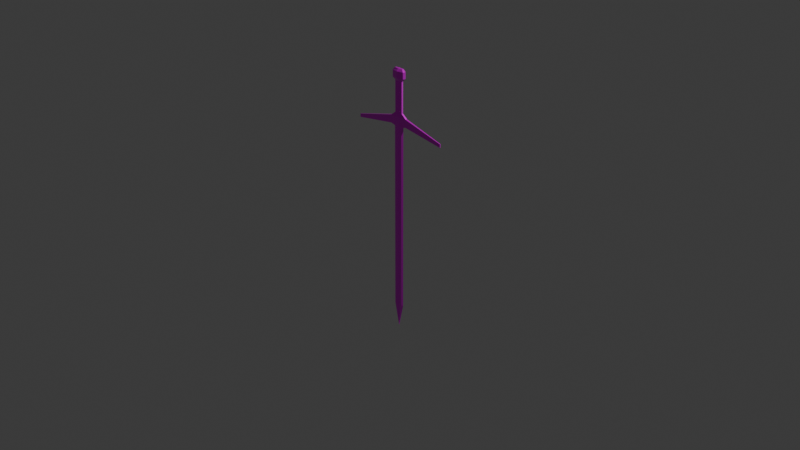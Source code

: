 # Source: sword.blend  (saved by Blender 4.5.88; exported with 4.5.12 LTS)
import bpy
from mathutils import Matrix  # noqa: F401  (used for matrix-valued properties, if any)

bpy.ops.wm.read_factory_settings(use_empty=True)
scene = bpy.context.scene
scene.name = 'Scene'

# ---- collections
col_collection = bpy.data.collections.new('Collection'); scene.collection.children.link(col_collection)

# ---- images (referenced by path relative to the original .blend; pixels are not part of the script)
import os
ASSET_DIR = os.environ.get("B2B_ASSET_DIR", "")  # directory of the original .blend (textures are referenced by path, not embedded)
HERE = os.path.dirname(os.path.abspath(__file__))  # packed textures are extracted next to this script under _unpacked/

def load_image(name, relpath, width, height, colorspace="sRGB"):
    """Load a texture the original file referenced (path relative to the .blend, or extracted next to this script)."""
    p = next((c for c in (os.path.join(HERE, relpath), os.path.join(ASSET_DIR, relpath)) if relpath and os.path.exists(c)), "")
    if p:
        img = bpy.data.images.load(p, check_existing=True)
        img.name = name
    else:  # same state as the original file: an image datablock whose file is absent (Cycles renders it pink)
        img = bpy.data.images.new(name, width, height)
        img.source = "FILE"
        img.filepath = "//" + (relpath or name)
    img.colorspace_settings.name = colorspace
    return img
img_wyrda_sword_blade_png = load_image('wyrda_sword_blade.png', 'wyrda_sword_blade.png', 1024, 1024, 'sRGB')
img_wyrda_sword_handle_png = load_image('wyrda_sword_handle.png', 'wyrda_sword_handle.png', 1024, 1024, 'sRGB')
img_wyrda_sword_trim_png = load_image('wyrda_sword_trim.png', 'wyrda_sword_trim.png', 1024, 1024, 'sRGB')

# ---- materials (node trees are filled in below, after node groups)
mat_blade = bpy.data.materials.new('blade')
mat_blade.alpha_threshold = 0.0
mat_blade.roughness = 0.5
mat_blade.line_color = (0.0, 0.0, 0.0, 1.0)
mat_handle = bpy.data.materials.new('handle')
mat_trim = bpy.data.materials.new('trim')

# ---- material node trees
mat_blade.use_nodes = True; mat_blade.node_tree.nodes.clear()
_N = mat_blade.node_tree.nodes; _L = mat_blade.node_tree.links
n0 = _N.new('ShaderNodeOutputMaterial'); n0.name = 'Material Output'; n0.location = (200, 100)
n1 = _N.new('ShaderNodeBsdfPrincipled'); n1.name = 'Principled BSDF'; n1.location = (-200, 100)
n1.inputs[1].default_value = 0.2682
n1.inputs[2].default_value = 0.4409
n1.inputs[3].default_value = 1.45
n2 = _N.new('ShaderNodeTexImage'); n2.name = 'Image Texture'; n2.location = (-505, 63)
n2.image = img_wyrda_sword_blade_png
n2.interpolation = 'Closest'
_L.new(n1.outputs[0], n0.inputs[0])
_L.new(n2.outputs[0], n1.inputs[0])
n0.is_active_output = True
mat_handle.use_nodes = True; mat_handle.node_tree.nodes.clear()
_N = mat_handle.node_tree.nodes; _L = mat_handle.node_tree.links
n0 = _N.new('ShaderNodeBsdfPrincipled'); n0.name = 'Principled BSDF'; n0.location = (-182, 100)
n0.inputs[2].default_value = 1.0
n1 = _N.new('ShaderNodeOutputMaterial'); n1.name = 'Material Output'; n1.location = (200, 100)
n2 = _N.new('ShaderNodeTexImage'); n2.name = 'Image Texture'; n2.location = (-547, 62)
n2.image = img_wyrda_sword_handle_png
n2.interpolation = 'Closest'
_L.new(n0.outputs[0], n1.inputs[0])
_L.new(n2.outputs[0], n0.inputs[0])
n1.is_active_output = True
mat_trim.use_nodes = True; mat_trim.node_tree.nodes.clear()
_N = mat_trim.node_tree.nodes; _L = mat_trim.node_tree.links
n0 = _N.new('ShaderNodeBsdfPrincipled'); n0.name = 'Principled BSDF'; n0.location = (-200, 100)
n0.inputs[1].default_value = 0.4136
n0.inputs[2].default_value = 0.1636
n1 = _N.new('ShaderNodeOutputMaterial'); n1.name = 'Material Output'; n1.location = (200, 100)
n2 = _N.new('ShaderNodeTexImage'); n2.name = 'Image Texture'; n2.location = (-525, 106)
n2.image = img_wyrda_sword_trim_png
n2.interpolation = 'Closest'
_L.new(n0.outputs[0], n1.inputs[0])
_L.new(n2.outputs[0], n0.inputs[0])
n1.is_active_output = True

# ---- world
world_world = bpy.data.worlds.new('World'); scene.world = world_world
world_world.use_nodes = True; world_world.node_tree.nodes.clear()
_N = world_world.node_tree.nodes; _L = world_world.node_tree.links
n0 = _N.new('ShaderNodeOutputWorld'); n0.name = 'World Output'; n0.location = (200, 100)
n1 = _N.new('ShaderNodeBackground'); n1.name = 'Background'; n1.location = (-200, 100)
n1.inputs[0].default_value = (0.05088, 0.05088, 0.05088, 1.0)
_L.new(n1.outputs[0], n0.inputs[0])
n0.is_active_output = True
world_world.color = (0.05088, 0.05088, 0.05088)
world_world.sun_shadow_jitter_overblur = 0.0

# ---- cameras
cam_camera = bpy.data.cameras.new('Camera')
cam_camera.clip_end = 100.0
cam_camera.ortho_scale = 7.314

# ---- lights
light_light = bpy.data.lights.new('Light', 'POINT')
light_light.energy = 1000.0
light_light.shadow_soft_size = 0.1

# ---- meshes
me_cube = bpy.data.meshes.new('Cube')
me_cube.from_pydata([(0.08, 0.021, 1.0), (0.08, 0.021, -1.0), (0.08, -0.021, 1.0), (0.08, -0.021, -1.0), (-0.08, 0.021, 1.0), (-0.08, 0.021, -1.0), (-0.08, -0.021, 1.0), (-0.08, -0.021, -1.0), (-0.1201, 0.0, -1.0), (0.0, 0.03, -1.0), (0.08, 0.021, 0.0), (-0.08, -0.021, 0.0), (0.08, -0.021, 0.0), (-0.08, 0.021, 0.0), (0.0, -0.03, 1.0), (0.1201, 0.0, 1.0), (0.0, -0.03, -1.0), (-0.1201, 0.0, 1.0), (0.0, 0.03, 1.0), (0.1201, 0.0, -1.0), (0.0, 0.03, 0.0), (0.1201, 0.0, 0.0), (0.0, -0.03, 2.0), (-0.1201, 0.0, 0.0), (0.0, -0.03, 0.0), (0.0, -0.03, 2.031), (-0.1201, 0.0, -2.0), (-0.08, -0.021, -2.0), (0.0, 0.006, -2.5), (-0.08, 0.021, -2.0), (0.0, -0.006, -2.5), (0.08, -0.021, -2.0), (0.1201, 0.0, -2.0), (0.08, 0.021, -2.0), (0.0, 0.0, -2.5), (-0.08, -0.021, 2.0), (0.1201, 0.0, 2.0), (0.08, -0.021, 2.0), (-0.1201, 0.0, 2.0), (-0.08, 0.021, 2.0), (0.0, 0.03, 2.0), (0.08, 0.021, 2.0), (-0.2, -0.021, 2.031), (0.2, 0.0, 2.031), (0.2, -0.021, 2.031), (-0.2, 0.0, 2.031), (-0.2, 0.021, 2.031), (0.0, 0.03, 2.031), (0.2, 0.021, 2.031), (0.0, -0.03392, 2.286), (0.0, -0.03, 2.2), (-0.2, -0.021, 2.2), (0.2, 0.0, 2.2), (0.2, -0.021, 2.2), (-0.2, 0.0, 2.2), (-0.2, 0.021, 2.2), (0.0, 0.03, 2.2), (0.2, 0.021, 2.2), (0.0, -0.03392, 2.939), (-0.08835, -0.01855, 2.286), (0.1, 0.0, 2.286), (0.08835, -0.01855, 2.286), (-0.1, 0.0, 2.286), (-0.08835, 0.01855, 2.286), (0.0, 0.03392, 2.286), (0.08835, 0.01855, 2.286), (0.0, -0.0663, 2.997), (-0.08835, -0.01855, 2.939), (0.1, 0.0, 2.939), (0.08835, -0.01855, 2.939), (-0.1, 0.0, 2.939), (-0.08835, 0.01855, 2.939), (0.0, 0.03392, 2.939), (0.08835, 0.01855, 2.939), (0.0, -0.0663, 3.135), (-0.14, -0.0357, 2.997), (0.154, 0.0, 2.997), (0.14, -0.0357, 2.997), (-0.154, 0.0, 2.997), (-0.14, 0.0357, 2.997), (0.0, 0.0663, 2.997), (0.14, 0.0357, 2.997), (0.0, -0.03, 3.187), (-0.14, -0.0357, 3.135), (0.154, 0.0, 3.135), (0.14, -0.0357, 3.135), (-0.154, 0.0, 3.135), (-0.14, 0.0357, 3.135), (0.0, 0.0663, 3.135), (0.14, 0.0357, 3.135), (1.126, 0.0, 1.889), (-0.1, -0.021, 3.187), (0.1, 0.0, 3.187), (0.1, -0.021, 3.187), (-0.1, 0.0, 3.187), (-0.1, 0.021, 3.187), (0.0, 0.03, 3.187), (0.1, 0.021, 3.187), (0.0, 0.0, 3.196), (1.126, -0.009081, 1.889), (-1.126, 0.0, 1.889), (-1.126, 0.009081, 1.889), (1.126, 0.009081, 1.889), (-1.126, -0.009081, 1.889), (1.126, 0.0, 1.961), (1.126, 0.009081, 1.961), (-1.126, 0.009081, 1.961), (1.126, -0.009081, 1.961), (-1.126, 0.0, 1.961), (-1.126, -0.009081, 1.961)], [], [(0, 18, 40, 41), (24, 14, 6, 11), (23, 17, 4, 13), (3, 16, 30, 31), (21, 15, 2, 12), (20, 18, 0, 10), (9, 20, 10, 1), (5, 13, 20, 9), (13, 4, 18, 20), (19, 21, 12, 3), (1, 10, 21, 19), (10, 0, 15, 21), (5, 9, 28, 29), (8, 5, 29, 26), (19, 3, 31, 32), (8, 23, 13, 5), (7, 11, 23, 8), (11, 6, 17, 23), (16, 24, 11, 7), (3, 12, 24, 16), (12, 2, 14, 24), (17, 6, 35, 38), (2, 15, 36, 37), (14, 2, 37, 22), (34, 32, 31, 30), (26, 34, 30, 27), (29, 28, 34, 26), (28, 33, 32, 34), (9, 1, 33, 28), (7, 8, 26, 27), (1, 19, 32, 33), (16, 7, 27, 30), (37, 36, 43, 44), (41, 40, 47, 48), (36, 41, 48, 43), (40, 39, 46, 47), (15, 0, 41, 36), (6, 14, 22, 35), (18, 4, 39, 40), (4, 17, 38, 39), (46, 45, 100, 101), (48, 47, 56, 57), (42, 51, 109, 103), (47, 46, 55, 56), (38, 35, 42, 45), (22, 37, 44, 25), (39, 38, 45, 46), (35, 22, 25, 42), (52, 57, 65, 60), (56, 55, 63, 64), (51, 50, 49, 59), (55, 54, 62, 63), (43, 48, 102, 90), (25, 44, 53, 50), (51, 54, 108, 109), (42, 25, 50, 51), (59, 49, 58, 67), (63, 62, 70, 71), (49, 61, 69, 58), (62, 59, 67, 70), (57, 56, 64, 65), (53, 52, 60, 61), (54, 51, 59, 62), (50, 53, 61, 49), (58, 69, 77, 66), (70, 67, 75, 78), (69, 68, 76, 77), (73, 72, 80, 81), (64, 63, 71, 72), (60, 65, 73, 68), (65, 64, 72, 73), (61, 60, 68, 69), (77, 76, 84, 85), (81, 80, 88, 89), (76, 81, 89, 84), (80, 79, 87, 88), (71, 70, 78, 79), (67, 58, 66, 75), (72, 71, 79, 80), (68, 73, 81, 76), (88, 87, 95, 96), (83, 74, 82, 91), (87, 86, 94, 95), (74, 85, 93, 82), (78, 75, 83, 86), (66, 77, 85, 74), (79, 78, 86, 87), (75, 66, 74, 83), (98, 94, 91, 82), (92, 98, 82, 93), (97, 96, 98, 92), (96, 95, 94, 98), (84, 89, 97, 92), (89, 88, 96, 97), (85, 84, 92, 93), (86, 83, 91, 94), (99, 90, 104, 107), (90, 102, 105, 104), (100, 103, 109, 108), (101, 100, 108, 106), (48, 57, 105, 102), (45, 42, 103, 100), (52, 53, 107, 104), (57, 52, 104, 105), (53, 44, 99, 107), (55, 46, 101, 106), (44, 43, 90, 99), (54, 55, 106, 108)])
me_cube.polygons.foreach_set('material_index', [0, 0, 0, 0, 0, 0, 0, 0, 0, 0, 0, 0, 0, 0, 0, 0, 0, 0, 0, 0, 0, 0, 0, 0, 0, 0, 0, 0, 0, 0, 0, 0, 0, 0, 0, 0, 0, 0, 0, 0, 2, 2, 2, 2, 0, 0, 0, 0, 1, 1, 1, 1, 2, 2, 2, 2, 1, 1, 1, 1, 1, 1, 1, 1, 2, 2, 2, 2, 1, 1, 1, 1, 2, 2, 2, 2, 2, 2, 2, 2, 2, 2, 2, 2, 2, 2, 2, 2, 2, 2, 2, 2, 2, 2, 2, 2, 2, 2, 2, 2, 2, 2, 2, 2, 2, 2, 2, 2])
_uv = me_cube.uv_layers.new(name='UVMap')
_uv.uv.foreach_set('vector', [0.9275, 0.2261, 0.8981, 0.2337, 0.8036, -0.1346, 0.8331, -0.1422, -0.0353, 0.6305, -0.0353, 0.2503, -0.004885, 0.2503, -0.004885, 0.6305, 0.9483, 0.6133, 0.8539, 0.245, 0.8686, 0.2412, 0.9631, 0.6095, -0.06572, 1.011, -0.0353, 1.011, -0.0353, 1.581, -0.06572, 1.391, -0.08096, 0.6305, -0.08096, 0.2503, -0.06572, 0.2503, -0.06572, 0.6305, 0.9925, 0.602, 0.8981, 0.2337, 0.9275, 0.2261, 1.022, 0.5944, 1.087, 0.9703, 0.9925, 0.602, 1.022, 0.5944, 1.116, 0.9627, 1.058, 0.9778, 0.9631, 0.6095, 0.9925, 0.602, 1.087, 0.9703, 0.9631, 0.6095, 0.8686, 0.2412, 0.8981, 0.2337, 0.9925, 0.602, -0.08096, 1.011, -0.08096, 0.6305, -0.06572, 0.6305, -0.06572, 1.011, 1.116, 0.9627, 1.022, 0.5944, 1.037, 0.5907, 1.131, 0.959, 1.022, 0.5944, 0.9275, 0.2261, 0.9423, 0.2224, 1.037, 0.5907, 1.058, 0.9778, 1.087, 0.9703, 1.229, 1.523, 1.152, 1.346, 1.043, 0.9816, 1.058, 0.9778, 1.152, 1.346, 1.137, 1.35, -0.08096, 1.011, -0.06572, 1.011, -0.06572, 1.391, -0.08096, 1.391, 1.043, 0.9816, 0.9483, 0.6133, 0.9631, 0.6095, 1.058, 0.9778, -0.004885, 1.011, -0.004885, 0.6305, 0.01035, 0.6305, 0.01035, 1.011, -0.004885, 0.6305, -0.004885, 0.2503, 0.01035, 0.2503, 0.01035, 0.6305, -0.0353, 1.011, -0.0353, 0.6305, -0.004885, 0.6305, -0.004885, 1.011, -0.06572, 1.011, -0.06572, 0.6305, -0.0353, 0.6305, -0.0353, 1.011, -0.06572, 0.6305, -0.06572, 0.2503, -0.0353, 0.2503, -0.0353, 0.6305, 0.01035, 0.2503, -0.004885, 0.2503, -0.004885, -0.1299, 0.01035, -0.1299, -0.06572, 0.2503, -0.08096, 0.2503, -0.08096, -0.1299, -0.06572, -0.1299, -0.0353, 0.2503, -0.06572, 0.2503, -0.06572, -0.1299, -0.0353, -0.1299, -0.0353, 1.581, -0.08096, 1.391, -0.06572, 1.391, -0.0353, 1.581, 0.01035, 1.391, -0.0353, 1.581, -0.0353, 1.581, -0.004885, 1.391, 1.152, 1.346, 1.229, 1.523, 1.229, 1.523, 1.137, 1.35, 1.229, 1.523, 1.211, 1.331, 1.226, 1.327, 1.229, 1.523, 1.087, 0.9703, 1.116, 0.9627, 1.211, 1.331, 1.229, 1.523, -0.004885, 1.011, 0.01035, 1.011, 0.01035, 1.391, -0.004885, 1.391, 1.116, 0.9627, 1.131, 0.959, 1.226, 1.327, 1.211, 1.331, -0.0353, 1.011, -0.004885, 1.011, -0.004885, 1.391, -0.0353, 1.581, 1.229, 0.4912, 1.237, 0.5064, 1.237, 0.5368, 1.229, 0.5368, 0.8331, -0.1422, 0.8036, -0.1346, 0.8007, -0.1459, 0.8744, -0.1648, 1.237, 0.5064, 1.245, 0.4912, 1.245, 0.5368, 1.237, 0.5368, 0.8036, -0.1346, 0.7742, -0.1271, 0.7271, -0.127, 0.8007, -0.1459, 0.9423, 0.2224, 0.9275, 0.2261, 0.8331, -0.1422, 0.8479, -0.1459, -0.004885, 0.2503, -0.0353, 0.2503, -0.0353, -0.1299, -0.004885, -0.1299, 0.8981, 0.2337, 0.8686, 0.2412, 0.7742, -0.1271, 0.8036, -0.1346, 0.8686, 0.2412, 0.8539, 0.245, 0.7594, -0.1233, 0.7742, -0.1271, 1.261, 0.4359, 1.253, 0.4359, 1.253, 0.08399, 1.256, 0.08399, 0.8744, -0.1648, 0.8007, -0.1459, 0.7847, -0.2084, 0.8584, -0.2273, 0.04074, -0.1416, 0.04074, -0.206, 0.3927, -0.1152, 0.3927, -0.08783, 0.8007, -0.1459, 0.7271, -0.127, 0.7111, -0.1895, 0.7847, -0.2084, 1.253, 0.4663, 1.245, 0.4816, 1.245, 0.4359, 1.253, 0.4359, -0.0353, -0.1299, -0.06572, -0.1299, -0.1113, -0.1416, -0.0353, -0.1416, 1.261, 0.4816, 1.253, 0.4663, 1.253, 0.4359, 1.261, 0.4359, -0.004885, -0.1299, -0.0353, -0.1299, -0.0353, -0.1416, 0.04074, -0.1416, 1.237, 0.1304, 1.229, 0.1304, 1.23, 0.08399, 1.237, 0.08838, 0.7847, -0.2084, 0.7111, -0.1895, 0.7441, -0.2317, 0.7766, -0.24, 0.04074, -0.206, -0.0353, -0.2061, -0.0353, -0.2388, -0.001708, -0.2387, 1.245, 0.8185, 1.253, 0.8185, 1.253, 0.8519, 1.246, 0.8563, 1.237, 0.5368, 1.245, 0.5368, 1.24, 0.8888, 1.237, 0.8888, -0.0353, -0.1416, -0.1113, -0.1416, -0.1113, -0.206, -0.0353, -0.2061, 1.261, 0.8185, 1.253, 0.8185, 1.253, 0.4816, 1.256, 0.4816, 0.04074, -0.1416, -0.0353, -0.1416, -0.0353, -0.2061, 0.04074, -0.206, -0.001708, -0.2387, -0.0353, -0.2388, -0.0353, -0.487, -0.001708, -0.487, 1.249, -0.2387, 1.242, -0.2387, 1.242, -0.487, 1.249, -0.487, -0.0353, -0.2388, -0.0689, -0.2387, -0.0689, -0.487, -0.0353, -0.487, 1.242, -0.2387, 1.235, -0.2387, 1.235, -0.487, 1.242, -0.487, 0.8584, -0.2273, 0.7847, -0.2084, 0.7766, -0.24, 0.8091, -0.2484, 1.245, 0.1304, 1.237, 0.1304, 1.237, 0.08838, 1.244, 0.08399, 1.253, 0.8185, 1.261, 0.8185, 1.26, 0.8563, 1.253, 0.8519, -0.0353, -0.2061, -0.1113, -0.206, -0.0689, -0.2387, -0.0353, -0.2388, -0.0353, -0.487, -0.0689, -0.487, -0.08853, -0.5089, -0.0353, -0.5089, 1.242, -0.487, 1.235, -0.487, 1.229, -0.5088, 1.242, -0.5088, 1.249, -0.1643, 1.242, -0.1643, 1.242, -0.1861, 1.256, -0.1861, 0.7475, -0.4889, 0.7149, -0.4805, 0.7095, -0.5017, 0.7611, -0.5149, 0.7766, -0.24, 0.7441, -0.2317, 0.6824, -0.4722, 0.7149, -0.4805, 1.242, 0.08399, 1.235, 0.08399, 1.235, -0.1643, 1.242, -0.1643, 0.8091, -0.2484, 0.7766, -0.24, 0.7149, -0.4805, 0.7475, -0.4889, 1.249, 0.08399, 1.242, 0.08399, 1.242, -0.1643, 1.249, -0.1643, 1.256, -0.1861, 1.242, -0.1861, 1.242, -0.2387, 1.256, -0.2387, 0.7611, -0.5149, 0.7095, -0.5017, 0.6964, -0.5527, 0.748, -0.5659, 1.242, -0.1861, 1.229, -0.1861, 1.229, -0.2387, 1.242, -0.2387, 0.7095, -0.5017, 0.6579, -0.4885, 0.6449, -0.5394, 0.6964, -0.5527, 1.249, -0.487, 1.242, -0.487, 1.242, -0.5088, 1.256, -0.5088, -0.001708, -0.487, -0.0353, -0.487, -0.0353, -0.5089, 0.01793, -0.5089, 0.7149, -0.4805, 0.6824, -0.4722, 0.6579, -0.4885, 0.7095, -0.5017, 1.242, -0.1643, 1.235, -0.1643, 1.229, -0.1861, 1.242, -0.1861, 0.6964, -0.5527, 0.6449, -0.5394, 0.6547, -0.5622, 0.6915, -0.5717, 0.01793, -0.5615, -0.0353, -0.5615, -0.0353, -0.5811, 0.00272, -0.5811, 1.256, -0.5615, 1.242, -0.5615, 1.242, -0.5811, 1.25, -0.5811, -0.0353, -0.5615, -0.08853, -0.5615, -0.07332, -0.5811, -0.0353, -0.5811, 1.242, -0.5088, 1.229, -0.5088, 1.229, -0.5615, 1.242, -0.5615, -0.0353, -0.5089, -0.08853, -0.5089, -0.08853, -0.5615, -0.0353, -0.5615, 1.256, -0.5088, 1.242, -0.5088, 1.242, -0.5615, 1.256, -0.5615, 0.01793, -0.5089, -0.0353, -0.5089, -0.0353, -0.5615, 0.01793, -0.5615, 1.242, 0.926, 1.242, 0.8888, 1.25, 0.8888, 1.254, 0.9265, 1.242, 0.9642, 1.242, 0.926, 1.254, 0.9265, 1.25, 0.9642, 1.234, 0.9642, 1.231, 0.9265, 1.242, 0.926, 1.242, 0.9642, 1.231, 0.9265, 1.234, 0.8888, 1.242, 0.8888, 1.242, 0.926, 1.242, 0.9871, 1.229, 0.9818, 1.234, 0.9642, 1.242, 0.9642, 0.748, -0.5659, 0.6964, -0.5527, 0.6915, -0.5717, 0.7284, -0.5811, 1.256, 0.9818, 1.242, 0.9871, 1.242, 0.9642, 1.25, 0.9642, 1.242, -0.5615, 1.229, -0.5615, 1.234, -0.5811, 1.242, -0.5811, 1.236, 1.014, 1.232, 1.014, 1.232, 0.9871, 1.236, 0.9871, 1.232, 1.014, 1.229, 1.014, 1.229, 0.9871, 1.232, 0.9871, 1.232, 1.042, 1.229, 1.042, 1.229, 1.014, 1.232, 1.014, 1.236, 1.042, 1.232, 1.042, 1.232, 1.014, 1.236, 1.014, 0.8744, -0.1648, 0.8584, -0.2273, 1.222, -0.2267, 1.229, -0.2002, 1.253, 0.4359, 1.245, 0.4359, 1.249, 0.08399, 1.253, 0.08399, 1.237, 0.1304, 1.245, 0.1304, 1.24, 0.4912, 1.237, 0.4912, 1.229, 0.1304, 1.237, 0.1304, 1.237, 0.4912, 1.233, 0.4912, -0.1113, -0.206, -0.1113, -0.1416, -0.4633, -0.08783, -0.4633, -0.1152, 0.7111, -0.1895, 0.7271, -0.127, 0.3995, 0.01246, 0.3927, -0.01405, 1.229, 0.5368, 1.237, 0.5368, 1.237, 0.8888, 1.233, 0.8888, 1.253, 0.8185, 1.245, 0.8185, 1.249, 0.4816, 1.253, 0.4816])
me_cube.materials.append(mat_blade)
me_cube.materials.append(mat_handle)
me_cube.materials.append(mat_trim)
me_cube.use_mirror_vertex_groups = False
me_cube.update()

# ---- objects
ob_cube = bpy.data.objects.new('Cube', me_cube)
ob_light = bpy.data.objects.new('Light', light_light)
ob_camera = bpy.data.objects.new('Camera', cam_camera)

# ---- transforms, parenting, visibility, modifiers, constraints
ob_cube.location = (0.0, 0.0, 0.0)
ob_cube.scale = (0.5, 0.5, 0.5)
ob_cube.lock_rotations_4d = False
ob_cube.empty_display_type = 'ARROWS'
ob_cube.lineart.crease_threshold = 0.0
ob_light.location = (4.076, 1.005, 5.904)
ob_light.rotation_euler = (0.6503, 0.05522, 1.866)
ob_light.lock_rotations_4d = False
ob_light.empty_display_type = 'ARROWS'
ob_light.color = (0.0, 0.0, 0.0, 0.0)
ob_light.lineart.crease_threshold = 0.0
ob_camera.location = (7.359, -6.926, 4.958)
ob_camera.rotation_euler = (1.109, 0.0, 0.8149)
ob_camera.lock_rotations_4d = False
ob_camera.empty_display_type = 'ARROWS'
ob_camera.color = (0.0, 0.0, 0.0, 0.0)
ob_camera.display_type = 'WIRE'
ob_camera.lineart.crease_threshold = 0.0

# ---- collection membership
col_collection.objects.link(ob_cube)
col_collection.objects.link(ob_light)
col_collection.objects.link(ob_camera)

# ---- scene / render settings (as saved in the file)
scene.camera = ob_camera
scene.frame_start = 1; scene.frame_end = 250; scene.frame_set(1)
scene.render.engine = 'BLENDER_EEVEE_NEXT'
bpy.context.view_layer.update()

